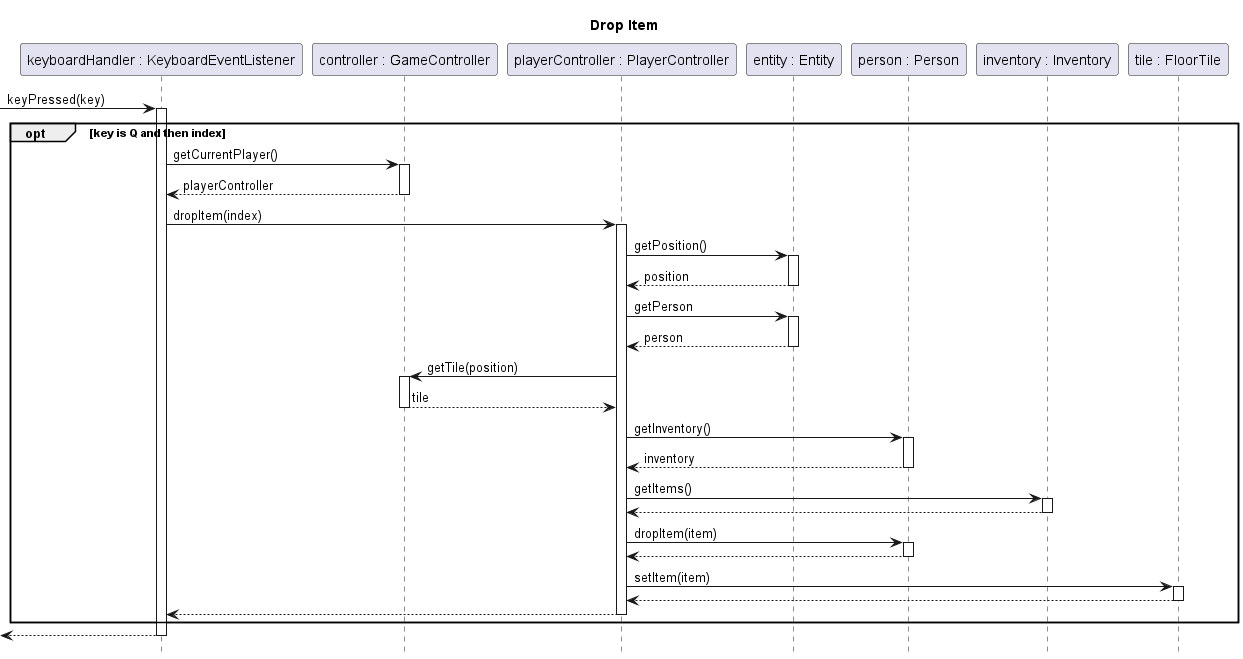

The diagram above was rendered by PlantUML. Its source (embedded in the PNG):
@startuml drop-item

title Drop Item
hide footbox
skinparam SequenceReferenceBackgroundColor white

participant "keyboardHandler : KeyboardEventListener" as keyboardHandler
participant "controller : GameController" as controller
participant "playerController : PlayerController" as playerController
participant "entity : Entity" as entity
participant "person : Person" as person
participant "inventory : Inventory" as inventory
participant "tile : FloorTile" as tile

[-> keyboardHandler ++: keyPressed(key)
	opt key is Q and then index
		keyboardHandler -> controller ++: getCurrentPlayer()
		return playerController
		
		keyboardHandler -> playerController ++: dropItem(index)
			playerController -> entity ++: getPosition()
			return position
			playerController -> entity ++: getPerson
			return person

			playerController -> controller ++: getTile(position)
			return tile

			playerController -> person ++: getInventory()
			return inventory
			playerController -> inventory ++: getItems()
			return

			playerController -> person ++: dropItem(item)
			return
			playerController -> tile ++: setItem(item)
			return
		return
	end
return

@enduml